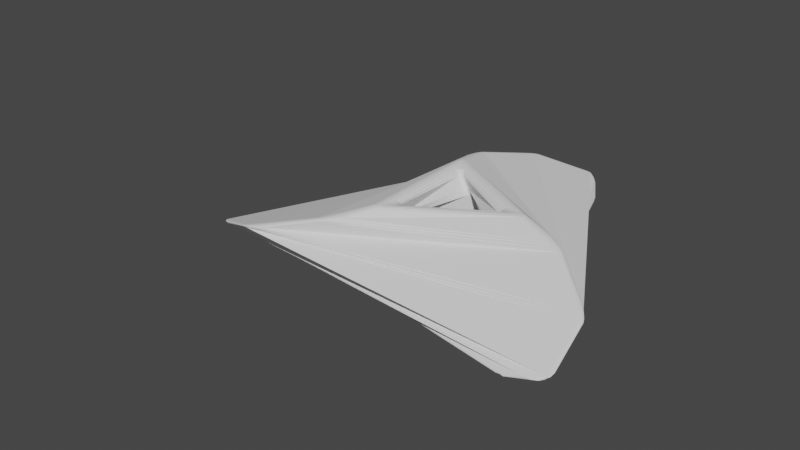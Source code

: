 # Source: triangle_btn.blend  (saved by Blender 2.80.75; exported with 4.5.12 LTS)
import bpy
from mathutils import Matrix  # noqa: F401  (used for matrix-valued properties, if any)

bpy.ops.wm.read_factory_settings(use_empty=True)
scene = bpy.context.scene
scene.name = 'Scene'

# ---- world
world_world = bpy.data.worlds.new('World'); scene.world = world_world
world_world.use_nodes = True; world_world.node_tree.nodes.clear()
_N = world_world.node_tree.nodes; _L = world_world.node_tree.links
n0 = _N.new('ShaderNodeOutputWorld'); n0.name = 'World Output'; n0.location = (300, 300)
n1 = _N.new('ShaderNodeBackground'); n1.name = 'Background'; n1.location = (10, 300)
n1.inputs[0].default_value = (0.05088, 0.05088, 0.05088, 1.0)
_L.new(n1.outputs[0], n0.inputs[0])
n0.is_active_output = True
world_world.color = (0.05088, 0.05088, 0.05088)
world_world.use_sun_shadow = False
world_world.sun_shadow_jitter_overblur = 0.0

# ---- meshes
me_torus = bpy.data.meshes.new('Torus')
me_torus.from_pydata([(1.56, 0.0, 0.0), (1.429, 0.0, 0.36), (1.097, 0.0, 0.5515), (0.72, 0.0, 0.485), (0.4738, 0.0, 0.1915), (0.4738, 0.0, -0.1915), (0.72, 0.0, -0.485), (1.097, 0.0, -0.5515), (1.429, 0.0, -0.36), (-0.78, 1.351, 0.0), (-0.7145, 1.238, 0.36), (-0.5486, 0.9502, 0.5515), (-0.36, 0.6235, 0.485), (-0.2369, 0.4103, 0.1915), (-0.2369, 0.4103, -0.1915), (-0.36, 0.6235, -0.485), (-0.5486, 0.9502, -0.5515), (-0.7145, 1.238, -0.36), (-0.78, -1.351, 0.0), (-0.7145, -1.238, 0.36), (-0.5486, -0.9502, 0.5515), (-0.36, -0.6235, 0.485), (-0.2369, -0.4103, 0.1915), (-0.2369, -0.4103, -0.1915), (-0.36, -0.6235, -0.485), (-0.5486, -0.9502, -0.5515), (-0.7145, -1.238, -0.36)], [], [(0, 9, 10, 1), (1, 10, 11, 2), (2, 11, 12, 3), (3, 12, 13, 4), (4, 13, 14, 5), (5, 14, 15, 6), (6, 15, 16, 7), (7, 16, 17, 8), (8, 17, 9, 0), (9, 18, 19, 10), (10, 19, 20, 11), (11, 20, 21, 12), (12, 21, 22, 13), (13, 22, 23, 14), (14, 23, 24, 15), (15, 24, 25, 16), (16, 25, 26, 17), (17, 26, 18, 9), (18, 0, 1, 19), (19, 1, 2, 20), (20, 2, 3, 21), (21, 3, 4, 22), (22, 4, 5, 23), (23, 5, 6, 24), (24, 6, 7, 25), (25, 7, 8, 26), (26, 8, 0, 18)])
_uv = me_torus.uv_layers.new(name='UVMap')
_uv.uv.foreach_set('vector', [0.6667, 0.5556, 1.0, 0.5556, 1.0, 0.6667, 0.6667, 0.6667, 0.6667, 0.6667, 1.0, 0.6667, 1.0, 0.7778, 0.6667, 0.7778, 0.6667, 0.7778, 1.0, 0.7778, 1.0, 0.8889, 0.6667, 0.8889, 0.6667, 0.8889, 1.0, 0.8889, 1.0, 1.0, 0.6667, 1.0, 0.6667, 2.22e-16, 1.0, 2.22e-16, 1.0, 0.1111, 0.6667, 0.1111, 0.6667, 0.1111, 1.0, 0.1111, 1.0, 0.2222, 0.6667, 0.2222, 0.6667, 0.2222, 1.0, 0.2222, 1.0, 0.3333, 0.6667, 0.3333, 0.6667, 0.3333, 1.0, 0.3333, 1.0, 0.4444, 0.6667, 0.4444, 0.6667, 0.4444, 1.0, 0.4444, 1.0, 0.5556, 0.6667, 0.5556, 0.0, 0.5556, 0.3333, 0.5556, 0.3333, 0.6667, 0.0, 0.6667, 0.0, 0.6667, 0.3333, 0.6667, 0.3333, 0.7778, 0.0, 0.7778, 0.0, 0.7778, 0.3333, 0.7778, 0.3333, 0.8889, 0.0, 0.8889, 0.0, 0.8889, 0.3333, 0.8889, 0.3333, 1.0, 0.0, 1.0, 0.0, 2.22e-16, 0.3333, 2.22e-16, 0.3333, 0.1111, 0.0, 0.1111, 0.0, 0.1111, 0.3333, 0.1111, 0.3333, 0.2222, 0.0, 0.2222, 0.0, 0.2222, 0.3333, 0.2222, 0.3333, 0.3333, 0.0, 0.3333, 0.0, 0.3333, 0.3333, 0.3333, 0.3333, 0.4444, 0.0, 0.4444, 0.0, 0.4444, 0.3333, 0.4444, 0.3333, 0.5556, 0.0, 0.5556, 0.3333, 0.5556, 0.6667, 0.5556, 0.6667, 0.6667, 0.3333, 0.6667, 0.3333, 0.6667, 0.6667, 0.6667, 0.6667, 0.7778, 0.3333, 0.7778, 0.3333, 0.7778, 0.6667, 0.7778, 0.6667, 0.8889, 0.3333, 0.8889, 0.3333, 0.8889, 0.6667, 0.8889, 0.6667, 1.0, 0.3333, 1.0, 0.3333, 2.22e-16, 0.6667, 2.22e-16, 0.6667, 0.1111, 0.3333, 0.1111, 0.3333, 0.1111, 0.6667, 0.1111, 0.6667, 0.2222, 0.3333, 0.2222, 0.3333, 0.2222, 0.6667, 0.2222, 0.6667, 0.3333, 0.3333, 0.3333, 0.3333, 0.3333, 0.6667, 0.3333, 0.6667, 0.4444, 0.3333, 0.4444, 0.3333, 0.4444, 0.6667, 0.4444, 0.6667, 0.5556, 0.3333, 0.5556])
me_torus.use_remesh_preserve_volume = False
me_torus.use_remesh_preserve_attributes = False
me_torus.use_mirror_vertex_groups = False
me_torus.update()

# ---- objects
ob_torus = bpy.data.objects.new('Torus', me_torus)

# ---- transforms, parenting, visibility, modifiers, constraints
ob_torus.location = (0.0, 0.0, 0.0)
ob_torus.rotation_euler = (0.0, 3.142, 0.7103)
ob_torus.scale = (1.0, 1.0, 0.5)
ob_torus.lineart.crease_threshold = 0.0
_m = ob_torus.modifiers.new('SimpleDeform', 'SIMPLE_DEFORM')
_m.deform_method = 'TAPER'
_m.deform_axis = 'Z'
_m.factor = 0.9084
_m.angle = 0.9084
_m = ob_torus.modifiers.new('SimpleDeform.001', 'SIMPLE_DEFORM')
_m.deform_axis = 'Z'
_m = ob_torus.modifiers.new('Decimate', 'DECIMATE')
_m.show_render = False
_m.decimate_type = 'DISSOLVE'
_m.ratio = 0.4845
_m.iterations = 2
_m.angle_limit = 1.203
_m = ob_torus.modifiers.new('Bevel', 'BEVEL')
_m.width = 0.07
_m.width_pct = 0.07
_m.segments = 3
_m.limit_method = 'NONE'

# ---- collection membership
scene.collection.objects.link(ob_torus)

# ---- scene / render settings (as saved in the file)
scene.frame_start = 1; scene.frame_end = 250; scene.frame_set(1)
scene.render.engine = 'BLENDER_EEVEE_NEXT'
scene.cycles.use_denoising = False
scene.cycles.samples = 128
scene.cycles.sampling_pattern = 'TABULATED_SOBOL'
scene.cycles.use_adaptive_sampling = False
scene.cycles.use_light_tree = False
scene.view_settings.view_transform = 'Filmic'
bpy.context.view_layer.update()

# ---- added for rendering (the .blend has no active camera and no usable light): camera, sun
cam_auto = bpy.data.cameras.new('AutoCamera')
cam_auto.lens = 50.0
cam_auto.sensor_width = 36.0
cam_auto.clip_end = 1000.0
ob_auto_camera = bpy.data.objects.new('AutoCamera', cam_auto)
scene.collection.objects.link(ob_auto_camera)
ob_auto_camera.location = (4.38415, -5.8701, 3.74386)
ob_auto_camera.rotation_euler = (1.09748, -7.21219e-08, 0.694738)
scene.camera = ob_auto_camera
light_auto_sun = bpy.data.lights.new('AutoSun', 'SUN')
light_auto_sun.energy = 3.0
light_auto_sun.angle = 0.0523599
ob_auto_sun = bpy.data.objects.new('AutoSun', light_auto_sun)
scene.collection.objects.link(ob_auto_sun)
ob_auto_sun.rotation_euler = (0.872665, 0.174533, 0.523599)
bpy.context.view_layer.update()
